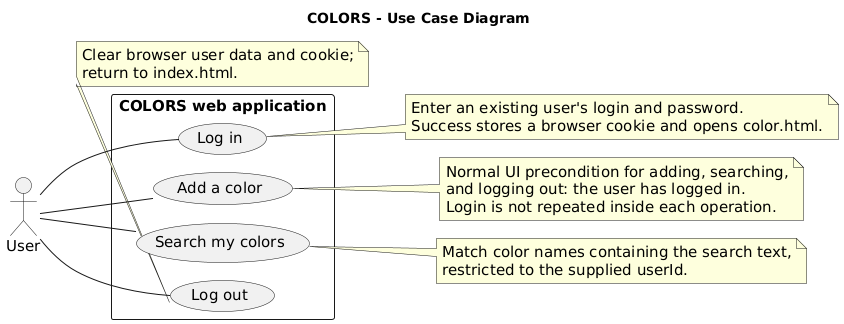

The diagram above was rendered by PlantUML. Its source (embedded in the PNG):
@startuml
!pragma layout smetana
left to right direction
skinparam backgroundColor white
skinparam shadowing false
skinparam defaultFontName SansSerif
skinparam defaultFontSize 15
skinparam packageStyle rectangle
title COLORS - Use Case Diagram

actor User
rectangle "COLORS web application" {
  usecase "Log in" as Login
  usecase "Add a color" as Add
  usecase "Search my colors" as Search
  usecase "Log out" as Logout
}
User -- Login
User -- Add
User -- Search
User -- Logout

note right of Login
  Enter an existing user's login and password.
  Success stores a browser cookie and opens color.html.
end note
note right of Add
  Normal UI precondition for adding, searching,
  and logging out: the user has logged in.
  Login is not repeated inside each operation.
end note
note right of Search
  Match color names containing the search text,
  restricted to the supplied userId.
end note
note bottom of Logout
  Clear browser user data and cookie;
  return to index.html.
end note
@enduml